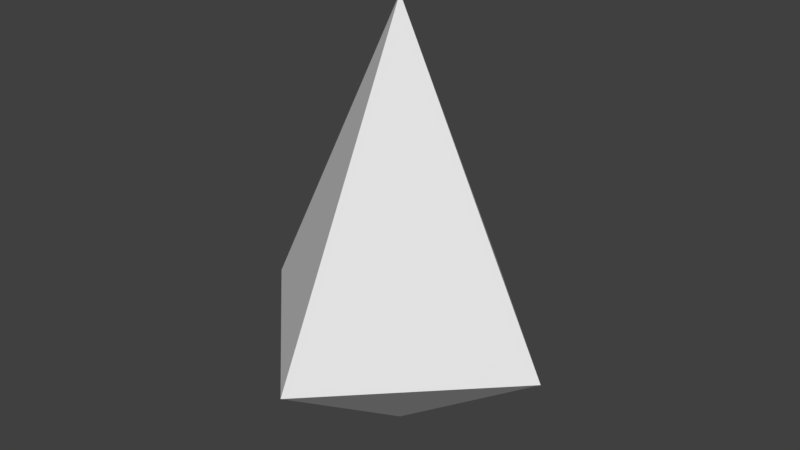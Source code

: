 # Source: Boid.blend  (saved by Blender 2.79.0; exported with 4.5.12 LTS)
import bpy
from mathutils import Matrix  # noqa: F401  (used for matrix-valued properties, if any)

bpy.ops.wm.read_factory_settings(use_empty=True)
scene = bpy.context.scene
scene.name = 'Scene'

# ---- collections
col_collection_1 = bpy.data.collections.new('Collection 1'); scene.collection.children.link(col_collection_1)

# ---- world
world_world = bpy.data.worlds.new('World'); scene.world = world_world
world_world.color = (0.05088, 0.05088, 0.05088)
world_world.use_sun_shadow = False
world_world.sun_shadow_jitter_overblur = 0.0
world_world.cycles.sampling_method = 'MANUAL'

# ---- meshes
me_cone_001 = bpy.data.meshes.new('Cone.001')
me_cone_001.from_pydata([(0.0, 1.0, -1.0), (0.0, 0.0, 1.0), (1.0, -4.371e-08, -1.0), (-8.742e-08, -1.0, -1.0), (-1.0, 1.192e-08, -1.0), (-7.451e-09, -5.96e-09, -1.691)], [], [(0, 1, 2), (2, 1, 3), (3, 1, 4), (4, 1, 0), (3, 4, 5), (2, 3, 5), (0, 2, 5), (4, 0, 5)])
me_cone_001.use_remesh_preserve_volume = False
me_cone_001.use_remesh_preserve_attributes = False
me_cone_001.use_mirror_vertex_groups = False
me_cone_001.update()

# ---- objects
ob_cone = bpy.data.objects.new('Cone', me_cone_001)

# ---- transforms, parenting, visibility, modifiers, constraints
ob_cone.location = (0.0, 0.0, 0.0)
ob_cone.lineart.crease_threshold = 0.0

# ---- collection membership
col_collection_1.objects.link(ob_cone)

# ---- scene / render settings (as saved in the file)
scene.frame_start = 1; scene.frame_end = 250; scene.frame_set(1)
scene.render.engine = 'BLENDER_EEVEE_NEXT'
scene.render.resolution_percentage = 50
scene.render.dither_intensity = 0.0
scene.cycles.use_denoising = False
scene.cycles.samples = 128
scene.cycles.sampling_pattern = 'TABULATED_SOBOL'
scene.cycles.use_adaptive_sampling = False
scene.cycles.use_light_tree = False
scene.cycles.blur_glossy = 0.0
scene.cycles.sample_clamp_indirect = 0.0
scene.view_settings.view_transform = 'Standard'
bpy.context.view_layer.update()

# ---- added for rendering (the .blend has no active camera and no usable light): camera, sun
cam_auto = bpy.data.cameras.new('AutoCamera')
cam_auto.lens = 50.0
cam_auto.sensor_width = 36.0
cam_auto.clip_end = 1000.0
ob_auto_camera = bpy.data.objects.new('AutoCamera', cam_auto)
scene.collection.objects.link(ob_auto_camera)
ob_auto_camera.location = (3.61216, -4.33459, 2.54419)
ob_auto_camera.rotation_euler = (1.09748, -7.21219e-08, 0.694738)
scene.camera = ob_auto_camera
light_auto_sun = bpy.data.lights.new('AutoSun', 'SUN')
light_auto_sun.energy = 3.0
light_auto_sun.angle = 0.0523599
ob_auto_sun = bpy.data.objects.new('AutoSun', light_auto_sun)
scene.collection.objects.link(ob_auto_sun)
ob_auto_sun.rotation_euler = (0.872665, 0.174533, 0.523599)
bpy.context.view_layer.update()

